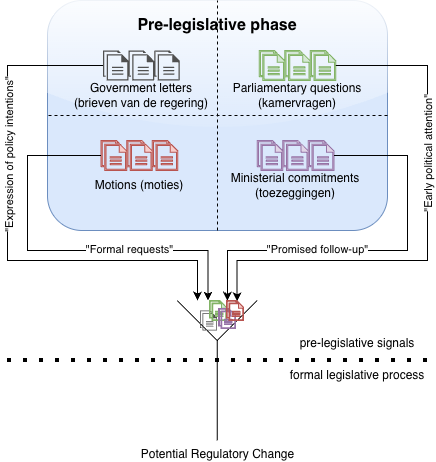

The diagram above was exported from draw.io. Its source (the exported page's mxGraphModel, read from the mxfile embedded in the PNG):
<mxGraphModel dx="1447" dy="759" grid="1" gridSize="10" guides="1" tooltips="1" connect="1" arrows="1" fold="1" page="1" pageScale="1" pageWidth="850" pageHeight="1100" math="0" shadow="0">
  <root>
    <mxCell id="0" />
    <mxCell id="1" parent="0" />
    <mxCell id="2" parent="1" style="shape=mxgraph.pid.fittings.funnel;html=1;pointerEvents=1;align=center;verticalLabelPosition=bottom;verticalAlign=top;dashed=0;" value="Potential Regulatory Change" vertex="1">
      <mxGeometry height="140" width="80" x="329.72" y="550" as="geometry" />
    </mxCell>
    <mxCell id="3" parent="1" style="rounded=1;whiteSpace=wrap;html=1;fillColor=#dae8fc;strokeColor=#6c8ebf;glass=1;" value="" vertex="1">
      <mxGeometry height="230" width="340" x="200" y="250" as="geometry" />
    </mxCell>
    <mxCell id="4" parent="1" style="text;html=1;whiteSpace=wrap;strokeColor=none;fillColor=none;align=center;verticalAlign=middle;rounded=0;fontSize=16;fontStyle=1" value="Pre-legislative phase" vertex="1">
      <mxGeometry height="30" width="170" x="285" y="260" as="geometry" />
    </mxCell>
    <mxCell id="5" edge="1" parent="1" source="3" style="endArrow=none;dashed=1;html=1;rounded=0;entryX=0.5;entryY=0;entryDx=0;entryDy=0;exitX=0.5;exitY=1;exitDx=0;exitDy=0;" target="3" value="">
      <mxGeometry height="50" relative="1" width="50" as="geometry">
        <mxPoint x="360" y="480" as="sourcePoint" />
        <mxPoint x="410" y="430" as="targetPoint" />
      </mxGeometry>
    </mxCell>
    <mxCell id="6" edge="1" parent="1" source="3" style="endArrow=none;dashed=1;html=1;rounded=0;entryX=0;entryY=0.5;entryDx=0;entryDy=0;exitX=1;exitY=0.5;exitDx=0;exitDy=0;" target="3" value="">
      <mxGeometry height="50" relative="1" width="50" as="geometry">
        <mxPoint x="360" y="660" as="sourcePoint" />
        <mxPoint x="360" y="430" as="targetPoint" />
      </mxGeometry>
    </mxCell>
    <mxCell id="7" parent="1" style="sketch=0;pointerEvents=1;shadow=0;dashed=0;html=1;strokeColor=none;fillColor=#505050;labelPosition=center;verticalLabelPosition=bottom;verticalAlign=top;outlineConnect=0;align=center;shape=mxgraph.office.concepts.documents;" value="" vertex="1">
      <mxGeometry height="30" width="25.56" x="255.53" y="300" as="geometry" />
    </mxCell>
    <mxCell id="8" parent="1" style="sketch=0;pointerEvents=1;shadow=0;dashed=0;html=1;strokeColor=none;fillColor=#505050;labelPosition=center;verticalLabelPosition=bottom;verticalAlign=top;outlineConnect=0;align=center;shape=mxgraph.office.concepts.documents;" value="" vertex="1">
      <mxGeometry height="30" width="25.56" x="281.09" y="300" as="geometry" />
    </mxCell>
    <mxCell id="9" parent="1" style="sketch=0;pointerEvents=1;shadow=0;dashed=0;html=1;strokeColor=none;fillColor=#505050;labelPosition=center;verticalLabelPosition=bottom;verticalAlign=top;outlineConnect=0;align=center;shape=mxgraph.office.concepts.documents;" value="" vertex="1">
      <mxGeometry height="30" width="25.56" x="306.65" y="300" as="geometry" />
    </mxCell>
    <mxCell id="10" parent="1" style="text;html=1;whiteSpace=wrap;strokeColor=none;fillColor=none;align=center;verticalAlign=middle;rounded=0;" value="Government letters (brieven van de regering)" vertex="1">
      <mxGeometry height="30" width="140" x="223.87" y="330" as="geometry" />
    </mxCell>
    <mxCell id="11" parent="1" style="sketch=0;pointerEvents=1;shadow=0;dashed=0;html=1;strokeColor=#82b366;fillColor=#d5e8d4;labelPosition=center;verticalLabelPosition=bottom;verticalAlign=top;outlineConnect=0;align=center;shape=mxgraph.office.concepts.documents;" value="" vertex="1">
      <mxGeometry height="30" width="25.56" x="411.65999999999997" y="300" as="geometry" />
    </mxCell>
    <mxCell id="12" parent="1" style="sketch=0;pointerEvents=1;shadow=0;dashed=0;html=1;strokeColor=#82b366;fillColor=#d5e8d4;labelPosition=center;verticalLabelPosition=bottom;verticalAlign=top;outlineConnect=0;align=center;shape=mxgraph.office.concepts.documents;" value="" vertex="1">
      <mxGeometry height="30" width="25.56" x="437.21999999999997" y="300" as="geometry" />
    </mxCell>
    <mxCell id="13" parent="1" style="sketch=0;pointerEvents=1;shadow=0;dashed=0;html=1;strokeColor=#82b366;fillColor=#d5e8d4;labelPosition=center;verticalLabelPosition=bottom;verticalAlign=top;outlineConnect=0;align=center;shape=mxgraph.office.concepts.documents;" value="" vertex="1">
      <mxGeometry height="30" width="25.56" x="462.78" y="300" as="geometry" />
    </mxCell>
    <mxCell id="14" parent="1" style="text;html=1;whiteSpace=wrap;strokeColor=none;fillColor=none;align=center;verticalAlign=middle;rounded=0;" value="Parliamentary questions (kamervragen)" vertex="1">
      <mxGeometry height="30" width="140" x="380" y="330" as="geometry" />
    </mxCell>
    <mxCell id="15" parent="1" style="sketch=0;pointerEvents=1;shadow=0;dashed=0;html=1;strokeColor=#b85450;fillColor=#f8cecc;labelPosition=center;verticalLabelPosition=bottom;verticalAlign=top;outlineConnect=0;align=center;shape=mxgraph.office.concepts.documents;" value="" vertex="1">
      <mxGeometry height="30" width="25.56" x="253.58999999999997" y="390" as="geometry" />
    </mxCell>
    <mxCell id="16" parent="1" style="sketch=0;pointerEvents=1;shadow=0;dashed=0;html=1;strokeColor=#b85450;fillColor=#f8cecc;labelPosition=center;verticalLabelPosition=bottom;verticalAlign=top;outlineConnect=0;align=center;shape=mxgraph.office.concepts.documents;" value="" vertex="1">
      <mxGeometry height="30" width="25.56" x="279.15000000000003" y="390" as="geometry" />
    </mxCell>
    <mxCell id="17" parent="1" style="sketch=0;pointerEvents=1;shadow=0;dashed=0;html=1;strokeColor=#b85450;fillColor=#f8cecc;labelPosition=center;verticalLabelPosition=bottom;verticalAlign=top;outlineConnect=0;align=center;shape=mxgraph.office.concepts.documents;" value="" vertex="1">
      <mxGeometry height="30" width="25.56" x="304.71" y="390" as="geometry" />
    </mxCell>
    <mxCell id="18" parent="1" style="text;html=1;whiteSpace=wrap;strokeColor=none;fillColor=none;align=center;verticalAlign=middle;rounded=0;" value="Motions (moties)" vertex="1">
      <mxGeometry height="30" width="140" x="221.93" y="420" as="geometry" />
    </mxCell>
    <mxCell id="19" parent="1" style="sketch=0;pointerEvents=1;shadow=0;dashed=0;html=1;strokeColor=#9673a6;fillColor=#e1d5e7;labelPosition=center;verticalLabelPosition=bottom;verticalAlign=top;outlineConnect=0;align=center;shape=mxgraph.office.concepts.documents;" value="" vertex="1">
      <mxGeometry height="30" width="25.56" x="409.71999999999997" y="390" as="geometry" />
    </mxCell>
    <mxCell id="20" parent="1" style="sketch=0;pointerEvents=1;shadow=0;dashed=0;html=1;strokeColor=#9673a6;fillColor=#e1d5e7;labelPosition=center;verticalLabelPosition=bottom;verticalAlign=top;outlineConnect=0;align=center;shape=mxgraph.office.concepts.documents;" value="" vertex="1">
      <mxGeometry height="30" width="25.56" x="435.2799999999999" y="390" as="geometry" />
    </mxCell>
    <mxCell id="21" parent="1" style="sketch=0;pointerEvents=1;shadow=0;dashed=0;html=1;strokeColor=#9673a6;fillColor=#e1d5e7;labelPosition=center;verticalLabelPosition=bottom;verticalAlign=top;outlineConnect=0;align=center;shape=mxgraph.office.concepts.documents;" value="" vertex="1">
      <mxGeometry height="30" width="25.56" x="460.84" y="390" as="geometry" />
    </mxCell>
    <mxCell id="22" parent="1" style="text;html=1;whiteSpace=wrap;strokeColor=none;fillColor=none;align=center;verticalAlign=middle;rounded=0;" value="Ministerial commitments (toezeggingen)" vertex="1">
      <mxGeometry height="30" width="140" x="378.06" y="420" as="geometry" />
    </mxCell>
    <mxCell id="23" edge="1" parent="1" source="7" style="edgeStyle=orthogonalEdgeStyle;rounded=0;orthogonalLoop=1;jettySize=auto;html=1;entryX=0.253;entryY=0;entryDx=0;entryDy=0;entryPerimeter=0;" target="2">
      <mxGeometry relative="1" as="geometry">
        <Array as="points">
          <mxPoint x="160" y="315" />
          <mxPoint x="160" y="510" />
          <mxPoint x="350" y="510" />
        </Array>
      </mxGeometry>
    </mxCell>
    <mxCell id="24" connectable="0" parent="23" style="edgeLabel;html=1;align=center;verticalAlign=middle;resizable=0;points=[];rotation=-90;" value="&quot;Expression of policy intentions&quot;" vertex="1">
      <mxGeometry relative="1" x="-0.3205" y="1" as="geometry">
        <mxPoint y="9" as="offset" />
      </mxGeometry>
    </mxCell>
    <mxCell id="25" edge="1" parent="1" source="15" style="edgeStyle=orthogonalEdgeStyle;rounded=0;orthogonalLoop=1;jettySize=auto;html=1;entryX=0.386;entryY=0.001;entryDx=0;entryDy=0;entryPerimeter=0;" target="2">
      <mxGeometry relative="1" as="geometry">
        <Array as="points">
          <mxPoint x="180" y="405" />
          <mxPoint x="180" y="500" />
          <mxPoint x="361" y="500" />
        </Array>
      </mxGeometry>
    </mxCell>
    <mxCell id="26" connectable="0" parent="25" style="edgeLabel;html=1;align=center;verticalAlign=middle;resizable=0;points=[];" value="&quot;Formal requests&quot;" vertex="1">
      <mxGeometry relative="1" x="0.1723" y="2" as="geometry">
        <mxPoint x="36" as="offset" />
      </mxGeometry>
    </mxCell>
    <mxCell id="27" edge="1" parent="1" source="21" style="edgeStyle=orthogonalEdgeStyle;rounded=0;orthogonalLoop=1;jettySize=auto;html=1;entryX=0.628;entryY=0.001;entryDx=0;entryDy=0;entryPerimeter=0;" target="2">
      <mxGeometry relative="1" as="geometry">
        <Array as="points">
          <mxPoint x="560" y="405" />
          <mxPoint x="560" y="500" />
          <mxPoint x="380" y="500" />
        </Array>
      </mxGeometry>
    </mxCell>
    <mxCell id="28" connectable="0" parent="27" style="edgeLabel;html=1;align=center;verticalAlign=middle;resizable=0;points=[];" value="&quot;Promised follow-up&quot;" vertex="1">
      <mxGeometry relative="1" x="0.2993" y="-2" as="geometry">
        <mxPoint as="offset" />
      </mxGeometry>
    </mxCell>
    <mxCell id="29" edge="1" parent="1" source="13" style="edgeStyle=orthogonalEdgeStyle;rounded=0;orthogonalLoop=1;jettySize=auto;html=1;entryX=0.748;entryY=0.006;entryDx=0;entryDy=0;entryPerimeter=0;" target="2">
      <mxGeometry relative="1" as="geometry">
        <Array as="points">
          <mxPoint x="580" y="315" />
          <mxPoint x="580" y="510" />
          <mxPoint x="390" y="510" />
        </Array>
      </mxGeometry>
    </mxCell>
    <mxCell id="30" connectable="0" parent="29" style="edgeLabel;html=1;align=center;verticalAlign=middle;resizable=0;points=[];rotation=-90;" value="&quot;Early political attention&quot;" vertex="1">
      <mxGeometry relative="1" x="-0.4812" as="geometry">
        <mxPoint y="47" as="offset" />
      </mxGeometry>
    </mxCell>
    <mxCell id="31" parent="1" style="sketch=0;pointerEvents=1;shadow=0;dashed=0;html=1;strokeColor=none;fillColor=#505050;labelPosition=center;verticalLabelPosition=bottom;verticalAlign=top;outlineConnect=0;align=center;shape=mxgraph.office.concepts.documents;" value="" vertex="1">
      <mxGeometry height="20" width="17.04" x="352.5" y="560" as="geometry" />
    </mxCell>
    <mxCell id="32" parent="1" style="sketch=0;pointerEvents=1;shadow=0;dashed=0;html=1;strokeColor=#82b366;fillColor=#d5e8d4;labelPosition=center;verticalLabelPosition=bottom;verticalAlign=top;outlineConnect=0;align=center;shape=mxgraph.office.concepts.documents;" value="" vertex="1">
      <mxGeometry height="20" width="17.04" x="361.93" y="550" as="geometry" />
    </mxCell>
    <mxCell id="33" parent="1" style="sketch=0;pointerEvents=1;shadow=0;dashed=0;html=1;strokeColor=#9673a6;fillColor=#e1d5e7;labelPosition=center;verticalLabelPosition=bottom;verticalAlign=top;outlineConnect=0;align=center;shape=mxgraph.office.concepts.documents;" value="" vertex="1">
      <mxGeometry height="20" width="17.04" x="371.06" y="558" as="geometry" />
    </mxCell>
    <mxCell id="34" parent="1" style="sketch=0;pointerEvents=1;shadow=0;dashed=0;html=1;strokeColor=#b85450;fillColor=#f8cecc;labelPosition=center;verticalLabelPosition=bottom;verticalAlign=top;outlineConnect=0;align=center;shape=mxgraph.office.concepts.documents;" value="" vertex="1">
      <mxGeometry height="20" width="17.04" x="378.97" y="550" as="geometry" />
    </mxCell>
    <mxCell id="35" edge="1" parent="1" style="endArrow=none;dashed=1;html=1;dashPattern=1 3;strokeWidth=4;rounded=0;" value="">
      <mxGeometry height="50" relative="1" width="50" as="geometry">
        <mxPoint x="160" y="610" as="sourcePoint" />
        <mxPoint x="580" y="610" as="targetPoint" />
      </mxGeometry>
    </mxCell>
    <mxCell id="36" parent="1" style="text;html=1;whiteSpace=wrap;strokeColor=none;fillColor=none;align=center;verticalAlign=middle;rounded=0;" value="pre-legislative signals" vertex="1">
      <mxGeometry height="30" width="140" x="440" y="578" as="geometry" />
    </mxCell>
    <mxCell id="37" parent="1" style="text;html=1;whiteSpace=wrap;strokeColor=none;fillColor=none;align=center;verticalAlign=middle;rounded=0;" value="formal legislative process" vertex="1">
      <mxGeometry height="30" width="140" x="440" y="610" as="geometry" />
    </mxCell>
  </root>
</mxGraphModel>